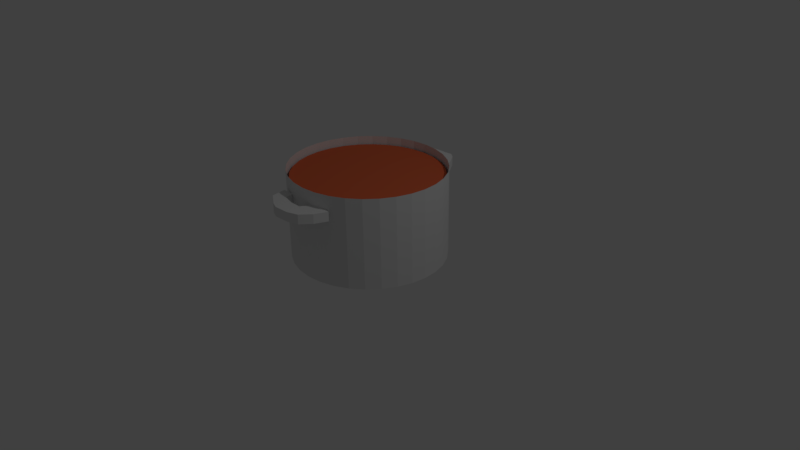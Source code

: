 # Source: ollaT.blend  (saved by Blender 2.79.0; exported with 4.5.12 LTS)
import bpy
from mathutils import Matrix  # noqa: F401  (used for matrix-valued properties, if any)

bpy.ops.wm.read_factory_settings(use_empty=True)
scene = bpy.context.scene
scene.name = 'Scene'

# ---- collections
col_collection_1 = bpy.data.collections.new('Collection 1'); scene.collection.children.link(col_collection_1)

# ---- materials (node trees are filled in below, after node groups)
mat_material_001 = bpy.data.materials.new('Material.001')
mat_material_001.alpha_threshold = 0.0
mat_material_001.use_transparent_shadow = False
mat_material_001.diffuse_color = (0.8, 0.1509, 0.05941, 1.0)
mat_material_001.roughness = 0.5

# ---- material node trees

# ---- world
world_world = bpy.data.worlds.new('World'); scene.world = world_world
world_world.color = (0.05088, 0.05088, 0.05088)
world_world.use_sun_shadow = False
world_world.sun_shadow_jitter_overblur = 0.0
world_world.cycles.sampling_method = 'MANUAL'

# ---- cameras
cam_camera = bpy.data.cameras.new('Camera')
cam_camera.clip_end = 100.0
cam_camera.lens = 35.0
cam_camera.sensor_width = 32.0
cam_camera.sensor_height = 18.0
cam_camera.ortho_scale = 7.314
cam_camera.dof.focus_distance = 0.0
cam_camera.dof.aperture_fstop = 128.0

# ---- lights
light_lamp = bpy.data.lights.new('Lamp', 'POINT')
light_lamp.transmission_factor = 0.0
light_lamp.cutoff_distance = 30.0
light_lamp.energy = 100.0
light_lamp.shadow_buffer_clip_start = 1.001
light_lamp.shadow_soft_size = 0.1
light_lamp.shadow_maximum_resolution = 0.006
light_lamp.use_absolute_resolution = True

# ---- meshes
me_circle_001 = bpy.data.meshes.new('Circle.001')
me_circle_001.from_pydata([(0.0, 1.0, 0.0), (-0.1951, 0.9808, 0.0), (-0.3827, 0.9239, 0.0), (-0.5556, 0.8315, 0.0), (-0.7071, 0.7071, 0.0), (-0.8315, 0.5556, 0.0), (-0.9239, 0.3827, 0.0), (-0.9808, 0.1951, 0.0), (-1.0, 7.55e-08, 0.0), (-0.9808, -0.1951, 0.0), (-0.9239, -0.3827, 0.0), (-0.8315, -0.5556, 0.0), (-0.7071, -0.7071, 0.0), (-0.5556, -0.8315, 0.0), (-0.3827, -0.9239, 0.0), (-0.1951, -0.9808, 0.0), (3.258e-07, -1.0, 0.0), (0.1951, -0.9808, 0.0), (0.3827, -0.9239, 0.0), (0.5556, -0.8315, 0.0), (0.7071, -0.7071, 0.0), (0.8315, -0.5556, 0.0), (0.9239, -0.3827, 0.0), (0.9808, -0.1951, 0.0), (1.0, 9.656e-07, 0.0), (0.9808, 0.1951, 0.0), (0.9239, 0.3827, 0.0), (0.8315, 0.5556, 0.0), (0.7071, 0.7071, 0.0), (0.5556, 0.8315, 0.0), (0.3827, 0.9239, 0.0), (0.1951, 0.9808, 0.0), (-0.1951, 0.9808, 0.05247), (0.0, 1.0, 0.05247), (-0.3827, 0.9239, 0.05247), (-0.5556, 0.8315, 0.05247), (-0.7071, 0.7071, 0.05247), (-0.8315, 0.5556, 0.05247), (-0.9239, 0.3827, 0.05247), (-0.9808, 0.1951, 0.05247), (-1.0, 7.55e-08, 0.05247), (-0.9808, -0.1951, 0.05247), (-0.9239, -0.3827, 0.05247), (-0.8315, -0.5556, 0.05247), (-0.7071, -0.7071, 0.05247), (-0.5556, -0.8315, 0.05247), (-0.3827, -0.9239, 0.05247), (-0.1951, -0.9808, 0.05247), (3.258e-07, -1.0, 0.05247), (0.1951, -0.9808, 0.05247), (0.3827, -0.9239, 0.05247), (0.5556, -0.8315, 0.05247), (0.7071, -0.7071, 0.05247), (0.8315, -0.5556, 0.05247), (0.9239, -0.3827, 0.05247), (0.9808, -0.1951, 0.05247), (1.0, 9.656e-07, 0.05247), (0.9808, 0.1951, 0.05247), (0.9239, 0.3827, 0.05247), (0.8315, 0.5556, 0.05247), (0.7071, 0.7071, 0.05247), (0.5556, 0.8315, 0.05247), (0.3827, 0.9239, 0.05247), (0.1951, 0.9808, 0.05247)], [], [(1, 0, 31, 30, 29, 28, 27, 26, 25, 24, 23, 22, 21, 20, 19, 18, 17, 16, 15, 14, 13, 12, 11, 10, 9, 8, 7, 6, 5, 4, 3, 2), (32, 34, 35, 36, 37, 38, 39, 40, 41, 42, 43, 44, 45, 46, 47, 48, 49, 50, 51, 52, 53, 54, 55, 56, 57, 58, 59, 60, 61, 62, 63, 33), (21, 22, 54, 53), (8, 9, 41, 40), (22, 23, 55, 54), (9, 10, 42, 41), (23, 24, 56, 55), (10, 11, 43, 42), (24, 25, 57, 56), (11, 12, 44, 43), (25, 26, 58, 57), (12, 13, 45, 44), (26, 27, 59, 58), (13, 14, 46, 45), (0, 1, 32, 33), (27, 28, 60, 59), (14, 15, 47, 46), (1, 2, 34, 32), (28, 29, 61, 60), (15, 16, 48, 47), (2, 3, 35, 34), (29, 30, 62, 61), (16, 17, 49, 48), (3, 4, 36, 35), (30, 31, 63, 62), (17, 18, 50, 49), (4, 5, 37, 36), (31, 0, 33, 63), (18, 19, 51, 50), (5, 6, 38, 37), (19, 20, 52, 51), (6, 7, 39, 38), (20, 21, 53, 52), (7, 8, 40, 39)])
me_circle_001.materials.append(mat_material_001)
me_circle_001.use_remesh_preserve_volume = False
me_circle_001.use_remesh_preserve_attributes = False
me_circle_001.use_mirror_vertex_groups = False
me_circle_001.update()
me_plane = bpy.data.meshes.new('Plane')
me_plane.from_pydata([(0.4016, -1.512, -0.001646), (0.1472, -1.512, -0.001646), (-0.2668, -1.512, -0.001646), (-0.4336, -1.512, -0.001646), (-0.4336, -1.511, 0.1202), (-0.2668, -1.511, 0.1202), (0.1472, -1.511, 0.1202), (0.4016, -1.511, 0.1202), (0.3362, -1.681, 0.1219), (0.2269, -1.817, 0.1233), (0.08616, -1.866, 0.1238), (-0.1109, -1.876, 0.1239), (-0.2076, -1.836, 0.1235), (-0.3959, -1.71, 0.1222), (0.06098, -1.668, 0.1218), (-0.08986, -1.667, 0.1218), (-0.2517, -1.626, 0.1214), (0.3938, 0.3809, 0.1215), (0.2475, 0.3809, 0.1215), (-0.2547, 0.3809, 0.1215), (-0.4253, 0.3809, 0.1215), (-0.3961, 0.607, 0.1219), (-0.3376, 0.6753, 0.1221), (-0.2352, 0.724, 0.1222), (-0.1669, 0.7533, 0.1222), (-0.06453, 0.763, 0.1223), (0.03785, 0.763, 0.1223), (0.1451, 0.7728, 0.1223), (0.2182, 0.7192, 0.1222), (0.267, 0.646, 0.122), (0.3109, 0.5826, 0.1219), (0.3304, 0.529, 0.1218), (0.3694, 0.4608, 0.1217), (0.1987, 0.4559, 0.1216), (0.1646, 0.5144, 0.1218), (0.1061, 0.5388, 0.1218), (0.0086, 0.5826, 0.1219), (-0.03194, 0.6009, 0.1219), (-0.09378, 0.5631, 0.1219), (-0.1572, 0.5388, 0.1218), (-0.2157, 0.5046, 0.1217), (0.3362, -1.682, 4.973e-05), (0.2269, -1.818, 0.001405), (0.08616, -1.867, 0.001899), (-0.1109, -1.877, 0.001993), (-0.2076, -1.838, 0.001602), (-0.3959, -1.711, 0.0003375), (0.06098, -1.669, -8.129e-05), (-0.08986, -1.668, -8.681e-05), (-0.2517, -1.627, -0.0004943), (0.3938, 0.3812, -0.0003923), (0.2475, 0.3812, -0.0003923), (-0.2547, 0.3812, -0.0003923), (-0.4253, 0.3812, -0.0003923), (-0.3961, 0.6073, 6.303e-05), (-0.3376, 0.6755, 0.0002005), (-0.2352, 0.7243, 0.0002986), (-0.1669, 0.7535, 0.0003575), (-0.06453, 0.7633, 0.0003772), (0.03785, 0.7633, 0.0003772), (0.1451, 0.773, 0.0003968), (0.2182, 0.7194, 0.0002888), (0.267, 0.6463, 0.0001416), (0.3109, 0.5829, 1.393e-05), (0.3304, 0.5293, -9.406e-05), (0.3694, 0.461, -0.0002315), (0.1987, 0.5188, -0.0002413), (0.1646, 0.5146, -0.0001235), (0.1061, 0.539, -7.443e-05), (0.0086, 0.5829, 1.394e-05), (-0.03194, 0.6011, 5.068e-05), (-0.09378, 0.5634, -2.533e-05), (-0.1572, 0.539, -7.442e-05), (-0.2157, 0.5049, -0.0001432)], [], [(15, 14, 47, 48), (7, 6, 14, 15, 16, 5, 4, 13, 12, 11, 10, 9, 8), (53, 54, 55, 56, 57, 58, 59, 60, 61, 62, 63, 64, 65, 50, 51, 66, 67, 68, 69, 70, 71, 72, 73, 52), (20, 19, 40, 39, 38, 37, 36, 35, 34, 33, 18, 17, 32, 31, 30, 29, 28, 27, 26, 25, 24, 23, 22, 21), (0, 41, 42, 43, 44, 45, 46, 3, 2, 49, 48, 47, 1), (39, 40, 73, 72), (27, 28, 61, 60), (16, 15, 48, 49), (40, 19, 52, 73), (28, 29, 62, 61), (5, 16, 49, 2), (4, 5, 2, 3), (29, 30, 63, 62), (30, 31, 64, 63), (17, 18, 51, 50), (6, 7, 0, 1), (31, 32, 65, 64), (7, 8, 41, 0), (32, 17, 50, 65), (19, 20, 53, 52), (8, 9, 42, 41), (18, 33, 66, 51), (20, 21, 54, 53), (9, 10, 43, 42), (33, 34, 67, 66), (21, 22, 55, 54), (10, 11, 44, 43), (34, 35, 68, 67), (22, 23, 56, 55), (11, 12, 45, 44), (35, 36, 69, 68), (23, 24, 57, 56), (12, 13, 46, 45), (36, 37, 70, 69), (24, 25, 58, 57), (13, 4, 3, 46), (37, 38, 71, 70), (25, 26, 59, 58), (14, 6, 1, 47), (38, 39, 72, 71), (26, 27, 60, 59)])
_uv = me_plane.uv_layers.new(name='UVMap')
_uv.uv.foreach_set('vector', [0.0, 0.0, 1.0, 0.0, 1.0, 1.0, 0.0, 1.0, 0.5, 1.0, 0.7324, 0.9427, 0.9115, 0.784, 0.9964, 0.5603, 0.9675, 0.3227, 0.8316, 0.1257, 0.6197, 0.01453, 0.3803, 0.01453, 0.1684, 0.1257, 0.03249, 0.3227, 0.003646, 0.5603, 0.08851, 0.784, 0.2676, 0.9427, 0.5, 1.0, 0.6294, 0.983, 0.75, 0.933, 0.8536, 0.8536, 0.933, 0.75, 0.983, 0.6294, 1.0, 0.5, 0.983, 0.3706, 0.933, 0.25, 0.8536, 0.1464, 0.75, 0.06699, 0.6294, 0.01704, 0.5, 0.0, 0.3706, 0.01704, 0.25, 0.06699, 0.1464, 0.1464, 0.06699, 0.25, 0.01704, 0.3706, 0.0, 0.5, 0.01704, 0.6294, 0.06699, 0.75, 0.1464, 0.8536, 0.25, 0.933, 0.3706, 0.983, 0.5, 1.0, 0.6294, 0.983, 0.75, 0.933, 0.8536, 0.8536, 0.933, 0.75, 0.983, 0.6294, 1.0, 0.5, 0.983, 0.3706, 0.933, 0.25, 0.8536, 0.1464, 0.75, 0.06699, 0.6294, 0.01704, 0.5, 0.0, 0.3706, 0.01704, 0.25, 0.06699, 0.1464, 0.1464, 0.06699, 0.25, 0.01704, 0.3706, 0.0, 0.5, 0.01704, 0.6294, 0.06699, 0.75, 0.1464, 0.8536, 0.25, 0.933, 0.3706, 0.983, 0.5, 1.0, 0.7324, 0.9427, 0.9115, 0.784, 0.9964, 0.5603, 0.9675, 0.3227, 0.8316, 0.1257, 0.6197, 0.01453, 0.3803, 0.01453, 0.1684, 0.1257, 0.03249, 0.3227, 0.003646, 0.5603, 0.08851, 0.784, 0.2676, 0.9427, 0.0, 0.0, 1.0, 0.0, 1.0, 1.0, 0.0, 1.0, 0.0, 0.0, 1.0, 0.0, 1.0, 1.0, 0.0, 1.0, 0.0, 0.0, 1.0, 0.0, 1.0, 1.0, 0.0, 1.0, 0.0, 0.0, 1.0, 0.0, 1.0, 1.0, 0.0, 1.0, 0.0, 0.0, 1.0, 0.0, 1.0, 1.0, 0.0, 1.0, 0.0, 0.0, 1.0, 0.0, 1.0, 1.0, 0.0, 1.0, 0.0, 0.0, 1.0, 0.0, 1.0, 1.0, 0.0, 1.0, 0.0, 0.0, 1.0, 0.0, 1.0, 1.0, 0.0, 1.0, 0.0, 0.0, 1.0, 0.0, 1.0, 1.0, 0.0, 1.0, 0.0, 0.0, 1.0, 0.0, 1.0, 1.0, 0.0, 1.0, 0.0, 0.0, 1.0, 0.0, 1.0, 1.0, 0.0, 1.0, 0.0, 0.0, 1.0, 0.0, 1.0, 1.0, 0.0, 1.0, 0.0, 0.0, 1.0, 0.0, 1.0, 1.0, 0.0, 1.0, 0.0, 0.0, 1.0, 0.0, 1.0, 1.0, 0.0, 1.0, 0.0, 0.0, 1.0, 0.0, 1.0, 1.0, 0.0, 1.0, 0.0, 0.0, 1.0, 0.0, 1.0, 1.0, 0.0, 1.0, 0.0, 0.0, 1.0, 0.0, 1.0, 1.0, 0.0, 1.0, 0.0, 0.0, 1.0, 0.0, 1.0, 1.0, 0.0, 1.0, 0.0, 0.0, 1.0, 0.0, 1.0, 1.0, 0.0, 1.0, 0.0, 0.0, 1.0, 0.0, 1.0, 1.0, 0.0, 1.0, 0.0, 0.0, 1.0, 0.0, 1.0, 1.0, 0.0, 1.0, 0.0, 0.0, 1.0, 0.0, 1.0, 1.0, 0.0, 1.0, 0.0, 0.0, 1.0, 0.0, 1.0, 1.0, 0.0, 1.0, 0.0, 0.0, 1.0, 0.0, 1.0, 1.0, 0.0, 1.0, 0.0, 0.0, 1.0, 0.0, 1.0, 1.0, 0.0, 1.0, 0.0, 0.0, 1.0, 0.0, 1.0, 1.0, 0.0, 1.0, 0.0, 0.0, 1.0, 0.0, 1.0, 1.0, 0.0, 1.0, 0.0, 0.0, 1.0, 0.0, 1.0, 1.0, 0.0, 1.0, 0.0, 0.0, 1.0, 0.0, 1.0, 1.0, 0.0, 1.0, 0.0, 0.0, 1.0, 0.0, 1.0, 1.0, 0.0, 1.0, 0.0, 0.0, 1.0, 0.0, 1.0, 1.0, 0.0, 1.0, 0.0, 0.0, 1.0, 0.0, 1.0, 1.0, 0.0, 1.0, 0.0, 0.0, 1.0, 0.0, 1.0, 1.0, 0.0, 1.0, 0.0, 0.0, 1.0, 0.0, 1.0, 1.0, 0.0, 1.0, 0.0, 0.0, 1.0, 0.0, 1.0, 1.0, 0.0, 1.0, 0.0, 0.0, 1.0, 0.0, 1.0, 1.0, 0.0, 1.0])
me_plane.use_remesh_preserve_volume = False
me_plane.use_remesh_preserve_attributes = False
me_plane.use_mirror_vertex_groups = False
me_plane.update()
me_circle = bpy.data.meshes.new('Circle')
me_circle.from_pydata([(-8.49e-05, 1.0, 1.577), (0.195, 0.9808, 1.577), (0.3826, 0.9239, 1.577), (0.5555, 0.8315, 1.577), (0.707, 0.7071, 1.577), (0.8314, 0.5556, 1.577), (0.9238, 0.3827, 1.577), (0.9807, 0.1951, 1.577), (0.9999, 7.544e-08, 1.577), (0.9807, -0.1951, 1.577), (0.9238, -0.3827, 1.577), (0.8314, -0.5556, 1.577), (0.707, -0.7071, 1.577), (0.5555, -0.8315, 1.577), (0.3826, -0.9239, 1.577), (0.195, -0.9808, 1.577), (-8.523e-05, -1.0, 1.577), (-0.1952, -0.9808, 1.577), (-0.3828, -0.9239, 1.577), (-0.5557, -0.8315, 1.577), (-0.7072, -0.7071, 1.577), (-0.8316, -0.5556, 1.577), (-0.924, -0.3827, 1.577), (-0.9809, -0.1951, 1.577), (-1.0, 9.658e-07, 1.577), (-0.9809, 0.1951, 1.577), (-0.924, 0.3827, 1.577), (-0.8316, 0.5556, 1.577), (-0.7072, 0.7071, 1.577), (-0.5557, 0.8315, 1.577), (-0.3828, 0.9239, 1.577), (-0.1952, 0.9808, 1.577), (4.203e-05, 1.02, 0.3943), (0.1951, 1.001, 0.3943), (0.3827, 0.9441, 0.3943), (0.5556, 0.8517, 0.3943), (0.7071, 0.7273, 0.3944), (0.8315, 0.5758, 0.3944), (0.9239, 0.4029, 0.3944), (0.9808, 0.2153, 0.3944), (1.0, 0.02022, 0.3944), (0.9808, -0.1749, 0.3944), (0.9239, -0.3625, 0.3944), (0.8315, -0.5354, 0.3944), (0.7071, -0.6869, 0.3944), (0.5556, -0.8113, 0.3943), (0.3827, -0.9037, 0.3943), (0.1951, -0.9606, 0.3943), (4.171e-05, -0.9798, 0.3943), (-0.195, -0.9606, 0.3943), (-0.3826, -0.9037, 0.3942), (-0.5555, -0.8112, 0.3942), (-0.7071, -0.6869, 0.3942), (-0.8314, -0.5354, 0.3942), (-0.9238, -0.3625, 0.3942), (-0.9807, -0.1749, 0.3942), (-1.0, 0.02022, 0.3942), (-0.9807, 0.2153, 0.3942), (-0.9238, 0.4029, 0.3942), (-0.8314, 0.5758, 0.3942), (-0.7071, 0.7273, 0.3942), (-0.5555, 0.8517, 0.3942), (-0.3826, 0.9441, 0.3942), (-0.195, 1.001, 0.3943), (4.203e-05, 1.02, 0.3943), (0.1951, 1.001, 0.3943), (0.3827, 0.9441, 0.3943), (0.5556, 0.8517, 0.3943), (0.7071, 0.7273, 0.3944), (0.8315, 0.5758, 0.3944), (0.9239, 0.4029, 0.3944), (0.9808, 0.2153, 0.3944), (1.0, 0.02022, 0.3944), (0.9808, -0.1749, 0.3944), (0.9239, -0.3625, 0.3944), (0.8315, -0.5354, 0.3944), (0.7071, -0.6869, 0.3944), (0.5556, -0.8113, 0.3943), (0.3827, -0.9037, 0.3943), (0.1951, -0.9606, 0.3943), (4.171e-05, -0.9798, 0.3943), (-0.195, -0.9606, 0.3943), (-0.3826, -0.9037, 0.3942), (-0.5555, -0.8112, 0.3942), (-0.7071, -0.6869, 0.3942), (-0.8314, -0.5354, 0.3942), (-0.9238, -0.3625, 0.3942), (-0.9807, -0.1749, 0.3942), (-1.0, 0.02022, 0.3942), (-0.9807, 0.2153, 0.3942), (-0.9238, 0.4029, 0.3942), (-0.8314, 0.5758, 0.3942), (-0.7071, 0.7273, 0.3942), (-0.5555, 0.8517, 0.3942), (-0.3826, 0.9441, 0.3942), (-0.195, 1.001, 0.3943)], [], [(27, 26, 58, 59), (14, 13, 45, 46), (1, 0, 32, 33), (28, 27, 59, 60), (15, 14, 46, 47), (2, 1, 33, 34), (29, 28, 60, 61), (16, 15, 47, 48), (3, 2, 34, 35), (30, 29, 61, 62), (17, 16, 48, 49), (4, 3, 35, 36), (31, 30, 62, 63), (18, 17, 49, 50), (5, 4, 36, 37), (0, 31, 63, 32), (19, 18, 50, 51), (6, 5, 37, 38), (20, 19, 51, 52), (7, 6, 38, 39), (21, 20, 52, 53), (8, 7, 39, 40), (22, 21, 53, 54), (9, 8, 40, 41), (23, 22, 54, 55), (10, 9, 41, 42), (24, 23, 55, 56), (11, 10, 42, 43), (25, 24, 56, 57), (12, 11, 43, 44), (26, 25, 57, 58), (13, 12, 44, 45), (58, 57, 89, 90), (45, 44, 76, 77), (59, 58, 90, 91), (46, 45, 77, 78), (33, 32, 64, 65), (60, 59, 91, 92), (47, 46, 78, 79), (34, 33, 65, 66), (61, 60, 92, 93), (48, 47, 79, 80), (35, 34, 66, 67), (62, 61, 93, 94), (49, 48, 80, 81), (36, 35, 67, 68), (63, 62, 94, 95), (50, 49, 81, 82), (37, 36, 68, 69), (32, 63, 95, 64), (51, 50, 82, 83), (38, 37, 69, 70), (52, 51, 83, 84), (39, 38, 70, 71), (53, 52, 84, 85), (40, 39, 71, 72), (54, 53, 85, 86), (41, 40, 72, 73), (55, 54, 86, 87), (42, 41, 73, 74), (56, 55, 87, 88), (43, 42, 74, 75), (57, 56, 88, 89), (44, 43, 75, 76), (65, 64, 95, 94, 93, 92, 91, 90, 89, 88, 87, 86, 85, 84, 83, 82, 81, 80, 79, 78, 77, 76, 75, 74, 73, 72, 71, 70, 69, 68, 67, 66)])
_uv = me_circle.uv_layers.new(name='UVMap')
_uv.uv.foreach_set('vector', [0.7282, 0.9395, 0.6356, 0.978, 0.5177, 0.6191, 0.5395, 0.6083, 0.03387, 0.303, 0.07635, 0.2209, 0.3694, 0.4227, 0.3566, 0.4443, 0.9885, 0.4151, 0.9999, 0.5211, 0.5964, 0.5062, 0.5952, 0.4815, 0.8123, 0.8829, 0.7282, 0.9395, 0.5395, 0.6083, 0.5587, 0.5933, 0.008322, 0.3906, 0.03387, 0.303, 0.3566, 0.4443, 0.3483, 0.4681, 0.9568, 0.315, 0.9885, 0.4151, 0.5952, 0.4815, 0.5892, 0.4574, 0.8843, 0.81, 0.8123, 0.8829, 0.5587, 0.5933, 0.5745, 0.5749, 9.986e-05, 0.4802, 0.008322, 0.3906, 0.3483, 0.4681, 0.3448, 0.4932, 0.9069, 0.2241, 0.9568, 0.315, 0.5892, 0.4574, 0.5785, 0.4348, 0.9413, 0.7233, 0.8843, 0.81, 0.5745, 0.5749, 0.5864, 0.5537, 0.001558, 0.5702, 9.986e-05, 0.4802, 0.3448, 0.4932, 0.3468, 0.5184, 0.8409, 0.1457, 0.9069, 0.2241, 0.5785, 0.4348, 0.5638, 0.4146, 0.9805, 0.6259, 0.9413, 0.7233, 0.5864, 0.5537, 0.5937, 0.5305, 0.02042, 0.6595, 0.001558, 0.5702, 0.3468, 0.5184, 0.3536, 0.5428, 0.7617, 0.08234, 0.8409, 0.1457, 0.5638, 0.4146, 0.5454, 0.3977, 0.9999, 0.5211, 0.9805, 0.6259, 0.5937, 0.5305, 0.5964, 0.5062, 0.05648, 0.7446, 0.02042, 0.6595, 0.3536, 0.5428, 0.365, 0.5655, 0.6726, 0.03614, 0.7617, 0.08234, 0.5454, 0.3977, 0.5242, 0.3847, 0.1088, 0.8221, 0.05648, 0.7446, 0.365, 0.5655, 0.3805, 0.5856, 0.5772, 0.008492, 0.6726, 0.03614, 0.5242, 0.3847, 0.5009, 0.3761, 0.1759, 0.8887, 0.1088, 0.8221, 0.3805, 0.5856, 0.3995, 0.6024, 0.4792, 9.986e-05, 0.5772, 0.008492, 0.5009, 0.3761, 0.4766, 0.3721, 0.2553, 0.9416, 0.1759, 0.8887, 0.3995, 0.6024, 0.4212, 0.6151, 0.3823, 0.01096, 0.4792, 9.986e-05, 0.4766, 0.3721, 0.452, 0.373, 0.3445, 0.9785, 0.2553, 0.9416, 0.4212, 0.6151, 0.4448, 0.6233, 0.2904, 0.04029, 0.3823, 0.01096, 0.452, 0.373, 0.4281, 0.3788, 0.44, 0.9975, 0.3445, 0.9785, 0.4448, 0.6233, 0.4694, 0.6267, 0.2068, 0.08659, 0.2904, 0.04029, 0.4281, 0.3788, 0.4058, 0.3894, 0.5383, 0.9975, 0.44, 0.9975, 0.4694, 0.6267, 0.494, 0.6253, 0.1346, 0.1477, 0.2068, 0.08659, 0.4058, 0.3894, 0.386, 0.4041, 0.6356, 0.978, 0.5383, 0.9975, 0.494, 0.6253, 0.5177, 0.6191, 0.07635, 0.2209, 0.1346, 0.1477, 0.386, 0.4041, 0.3694, 0.4227, 0.5177, 0.6191, 0.494, 0.6253, 0.4939, 0.6249, 0.5175, 0.6187, 0.3694, 0.4227, 0.386, 0.4041, 0.3863, 0.4045, 0.3697, 0.4229, 0.5395, 0.6083, 0.5177, 0.6191, 0.5175, 0.6187, 0.5393, 0.6079, 0.3566, 0.4443, 0.3694, 0.4227, 0.3697, 0.4229, 0.357, 0.4444, 0.5952, 0.4815, 0.5964, 0.5062, 0.596, 0.5062, 0.5947, 0.4816, 0.5587, 0.5933, 0.5395, 0.6083, 0.5393, 0.6079, 0.5584, 0.593, 0.3483, 0.4681, 0.3566, 0.4443, 0.357, 0.4444, 0.3487, 0.4682, 0.5892, 0.4574, 0.5952, 0.4815, 0.5947, 0.4816, 0.5887, 0.4575, 0.5745, 0.5749, 0.5587, 0.5933, 0.5584, 0.593, 0.5742, 0.5746, 0.3448, 0.4932, 0.3483, 0.4681, 0.3487, 0.4682, 0.3452, 0.4932, 0.5785, 0.4348, 0.5892, 0.4574, 0.5887, 0.4575, 0.5782, 0.435, 0.5864, 0.5537, 0.5745, 0.5749, 0.5742, 0.5746, 0.586, 0.5535, 0.3468, 0.5184, 0.3448, 0.4932, 0.3452, 0.4932, 0.3472, 0.5183, 0.5638, 0.4146, 0.5785, 0.4348, 0.5782, 0.435, 0.5634, 0.4149, 0.5937, 0.5305, 0.5864, 0.5537, 0.586, 0.5535, 0.5933, 0.5304, 0.3536, 0.5428, 0.3468, 0.5184, 0.3472, 0.5183, 0.354, 0.5427, 0.5454, 0.3977, 0.5638, 0.4146, 0.5634, 0.4149, 0.5452, 0.3981, 0.5964, 0.5062, 0.5937, 0.5305, 0.5933, 0.5304, 0.596, 0.5062, 0.365, 0.5655, 0.3536, 0.5428, 0.354, 0.5427, 0.3654, 0.5653, 0.5242, 0.3847, 0.5454, 0.3977, 0.5452, 0.3981, 0.524, 0.3851, 0.3805, 0.5856, 0.365, 0.5655, 0.3654, 0.5653, 0.3808, 0.5853, 0.5009, 0.3761, 0.5242, 0.3847, 0.524, 0.3851, 0.5008, 0.3765, 0.3995, 0.6024, 0.3805, 0.5856, 0.3808, 0.5853, 0.3997, 0.602, 0.4766, 0.3721, 0.5009, 0.3761, 0.5008, 0.3765, 0.4765, 0.3725, 0.4212, 0.6151, 0.3995, 0.6024, 0.3997, 0.602, 0.4214, 0.6147, 0.452, 0.373, 0.4766, 0.3721, 0.4765, 0.3725, 0.4521, 0.3735, 0.4448, 0.6233, 0.4212, 0.6151, 0.4214, 0.6147, 0.4449, 0.6229, 0.4281, 0.3788, 0.452, 0.373, 0.4521, 0.3735, 0.4283, 0.3793, 0.4694, 0.6267, 0.4448, 0.6233, 0.4449, 0.6229, 0.4695, 0.6262, 0.4058, 0.3894, 0.4281, 0.3788, 0.4283, 0.3793, 0.4061, 0.3897, 0.494, 0.6253, 0.4694, 0.6267, 0.4695, 0.6262, 0.4939, 0.6249, 0.386, 0.4041, 0.4058, 0.3894, 0.4061, 0.3897, 0.3863, 0.4045, 0.5947, 0.4816, 0.596, 0.5062, 0.5933, 0.5304, 0.586, 0.5535, 0.5742, 0.5746, 0.5584, 0.593, 0.5393, 0.6079, 0.5175, 0.6187, 0.4939, 0.6249, 0.4695, 0.6262, 0.4449, 0.6229, 0.4214, 0.6147, 0.3997, 0.602, 0.3808, 0.5853, 0.3654, 0.5653, 0.354, 0.5427, 0.3472, 0.5183, 0.3452, 0.4932, 0.3487, 0.4682, 0.357, 0.4444, 0.3697, 0.4229, 0.3863, 0.4045, 0.4061, 0.3897, 0.4283, 0.3793, 0.4521, 0.3735, 0.4765, 0.3725, 0.5008, 0.3765, 0.524, 0.3851, 0.5452, 0.3981, 0.5634, 0.4149, 0.5782, 0.435, 0.5887, 0.4575])
me_circle.use_remesh_preserve_volume = False
me_circle.use_remesh_preserve_attributes = False
me_circle.use_mirror_vertex_groups = False
me_circle.update()

# ---- objects
ob_circle_001 = bpy.data.objects.new('Circle.001', me_circle_001)
ob_plane = bpy.data.objects.new('Plane', me_plane)
ob_circle = bpy.data.objects.new('Circle', me_circle)
ob_lamp = bpy.data.objects.new('Lamp', light_lamp)
ob_camera = bpy.data.objects.new('Camera', cam_camera)

# ---- transforms, parenting, visibility, modifiers, constraints
ob_circle_001.location = (-0.003153, 0.006225, 1.075)
ob_circle_001.scale = (0.9706, 0.9706, 0.9706)
ob_circle_001.lineart.crease_threshold = 0.0
ob_plane.location = (0.0, 0.5618, 0.9306)
ob_plane.lineart.crease_threshold = 0.0
ob_circle.location = (0.0, 0.0, -0.3437)
ob_circle.lineart.crease_threshold = 0.0
ob_lamp.location = (4.076, 1.005, 5.904)
ob_lamp.rotation_euler = (0.6503, 0.05522, 1.866)
ob_lamp.lock_rotations_4d = False
ob_lamp.empty_display_type = 'ARROWS'
ob_lamp.color = (0.0, 0.0, 0.0, 0.0)
ob_lamp.lineart.crease_threshold = 0.0
ob_camera.location = (7.481, -6.508, 5.344)
ob_camera.rotation_euler = (1.109, 0.0, 0.8149)
ob_camera.lock_rotations_4d = False
ob_camera.empty_display_type = 'ARROWS'
ob_camera.color = (0.0, 0.0, 0.0, 0.0)
ob_camera.display_type = 'WIRE'
ob_camera.lineart.crease_threshold = 0.0

# ---- collection membership
col_collection_1.objects.link(ob_circle_001)
col_collection_1.objects.link(ob_plane)
col_collection_1.objects.link(ob_circle)
col_collection_1.objects.link(ob_lamp)
col_collection_1.objects.link(ob_camera)

# ---- scene / render settings (as saved in the file)
scene.camera = ob_camera
scene.frame_start = 1; scene.frame_end = 250; scene.frame_set(1)
scene.render.engine = 'BLENDER_EEVEE_NEXT'
scene.render.resolution_percentage = 50
scene.render.dither_intensity = 0.0
scene.cycles.use_denoising = False
scene.cycles.samples = 128
scene.cycles.sampling_pattern = 'TABULATED_SOBOL'
scene.cycles.use_adaptive_sampling = False
scene.cycles.use_light_tree = False
scene.cycles.blur_glossy = 0.0
scene.cycles.sample_clamp_indirect = 0.0
scene.view_settings.view_transform = 'Standard'
bpy.context.view_layer.update()
